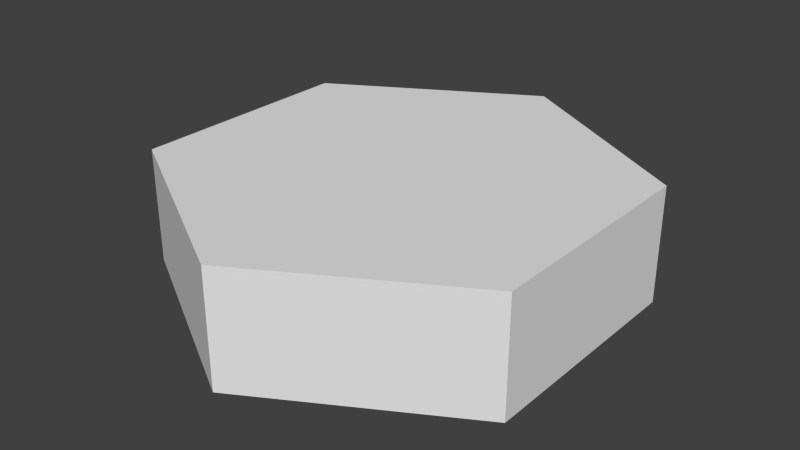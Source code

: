 # Source: MovingPlatform-side2side.blend  (saved by Blender 2.72.0; exported with 4.5.12 LTS)
import bpy
from mathutils import Matrix  # noqa: F401  (used for matrix-valued properties, if any)

bpy.ops.wm.read_factory_settings(use_empty=True)
scene = bpy.context.scene
scene.name = 'Scene'

# ---- collections
col_collection_1 = bpy.data.collections.new('Collection 1'); scene.collection.children.link(col_collection_1)

# ---- world
world_world = bpy.data.worlds.new('World'); scene.world = world_world
world_world.color = (0.05088, 0.05088, 0.05088)
world_world.use_sun_shadow = False
world_world.sun_shadow_jitter_overblur = 0.0
world_world.cycles.sampling_method = 'MANUAL'
world_world.cycles.sample_map_resolution = 256

# ---- meshes
me_cylinder_001 = bpy.data.meshes.new('Cylinder.001')
me_cylinder_001.from_pydata([(0.0, 2.0, -0.5), (0.0, 2.0, 0.5), (1.732, 1.0, -0.5), (1.732, 1.0, 0.5), (1.732, -1.0, -0.5), (1.732, -1.0, 0.5), (-1.748e-07, -2.0, -0.5), (-1.748e-07, -2.0, 0.5), (-1.732, -1.0, -0.5), (-1.732, -1.0, 0.5), (-1.732, 1.0, -0.5), (-1.732, 1.0, 0.5)], [], [(0, 1, 3, 2), (2, 3, 5, 4), (4, 5, 7, 6), (6, 7, 9, 8), (3, 1, 11, 9, 7, 5), (10, 11, 1, 0), (8, 9, 11, 10), (0, 2, 4, 6, 8, 10)])
_uv = me_cylinder_001.uv_layers.new(name='UVMap')
_uv.uv.foreach_set('vector', [0.5369, 0.1531, 0.663, 0.1531, 0.663, 0.4388, 0.5369, 0.4388, 0.7308, 0.02462, 0.8569, 0.02462, 0.8569, 0.1675, 0.7308, 0.1675, 0.7308, 0.1675, 0.8569, 0.1675, 0.8569, 0.4532, 0.7308, 0.4532, 0.9876, 0.9319, 0.9014, 0.9319, 0.9014, 0.8343, 0.9876, 0.8343, 0.2513, 0.02776, 0.4235, 0.1404, 0.4235, 0.3656, 0.2513, 0.4781, 0.07912, 0.3656, 0.07912, 0.1404, 0.9876, 0.6392, 0.9014, 0.6392, 0.9014, 0.5417, 0.9876, 0.5417, 0.9876, 0.8343, 0.9014, 0.8343, 0.9014, 0.6392, 0.9876, 0.6392, 0.08247, 0.1404, 0.2547, 0.02776, 0.4269, 0.1404, 0.4269, 0.3656, 0.2547, 0.4781, 0.08247, 0.3656])
me_cylinder_001.use_remesh_preserve_volume = False
me_cylinder_001.use_remesh_preserve_attributes = False
me_cylinder_001.use_mirror_vertex_groups = False
me_cylinder_001.update()

# ---- objects
ob_cylinder = bpy.data.objects.new('Cylinder', me_cylinder_001)

# ---- transforms, parenting, visibility, modifiers, constraints
ob_cylinder.location = (0.0, 0.0, 0.0)
ob_cylinder.lineart.crease_threshold = 0.0

# ---- collection membership
col_collection_1.objects.link(ob_cylinder)

# ---- scene / render settings (as saved in the file)
scene.frame_start = 1; scene.frame_end = 250; scene.frame_set(1)
scene.render.engine = 'BLENDER_EEVEE_NEXT'
scene.render.resolution_percentage = 50
scene.render.dither_intensity = 0.0
scene.cycles.use_denoising = False
scene.cycles.samples = 10
scene.cycles.sampling_pattern = 'TABULATED_SOBOL'
scene.cycles.light_sampling_threshold = 0.0
scene.cycles.use_adaptive_sampling = False
scene.cycles.use_light_tree = False
scene.cycles.blur_glossy = 0.0
scene.cycles.pixel_filter_type = 'GAUSSIAN'
scene.cycles.sample_clamp_indirect = 0.0
scene.view_settings.view_transform = 'Standard'
bpy.context.view_layer.update()

# ---- added for rendering (the .blend has no active camera and no usable light): camera, sun
cam_auto = bpy.data.cameras.new('AutoCamera')
cam_auto.lens = 50.0
cam_auto.sensor_width = 36.0
cam_auto.clip_end = 1000.0
ob_auto_camera = bpy.data.objects.new('AutoCamera', cam_auto)
scene.collection.objects.link(ob_auto_camera)
ob_auto_camera.location = (4.98249, -5.97898, 3.98599)
ob_auto_camera.rotation_euler = (1.09748, -7.21219e-08, 0.694738)
scene.camera = ob_auto_camera
light_auto_sun = bpy.data.lights.new('AutoSun', 'SUN')
light_auto_sun.energy = 3.0
light_auto_sun.angle = 0.0523599
ob_auto_sun = bpy.data.objects.new('AutoSun', light_auto_sun)
scene.collection.objects.link(ob_auto_sun)
ob_auto_sun.rotation_euler = (0.872665, 0.174533, 0.523599)
bpy.context.view_layer.update()

